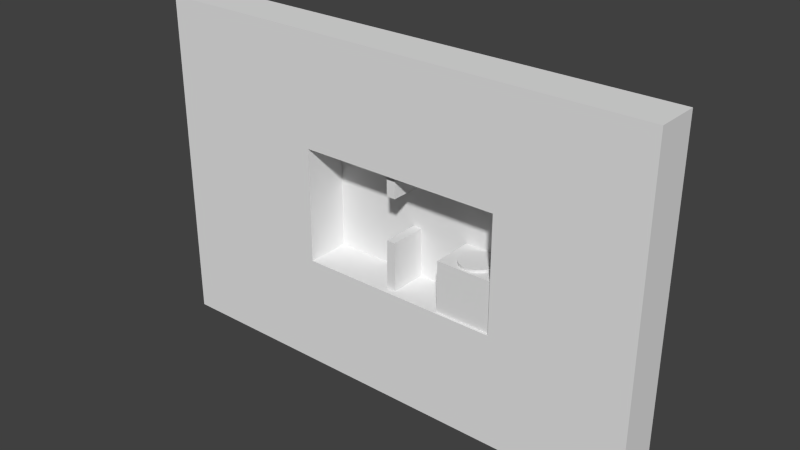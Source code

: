 # Source: 033.blend  (saved by Blender 2.59.0; exported with 4.5.12 LTS)
import bpy
from mathutils import Matrix  # noqa: F401  (used for matrix-valued properties, if any)

bpy.ops.wm.read_factory_settings(use_empty=True)
scene = bpy.context.scene
scene.name = 'Scene'

# ---- collections
col_collection_1 = bpy.data.collections.new('Collection 1'); scene.collection.children.link(col_collection_1)

# ---- materials (node trees are filled in below, after node groups)
mat_purplewalls = bpy.data.materials.new('PurpleWalls')
mat_purplewalls.alpha_threshold = 0.0
mat_purplewalls.use_transparent_shadow = False
mat_purplewalls.roughness = 0.5
mat_purplewalls.line_color = (0.0, 0.0, 0.0, 1.0)
mat_backwall = bpy.data.materials.new('BackWall')
mat_backwall.alpha_threshold = 0.0
mat_backwall.use_transparent_shadow = False
mat_backwall.roughness = 0.5
mat_backwall.line_color = (0.0, 0.0, 0.0, 1.0)

# ---- material node trees

# ---- world
world_world = bpy.data.worlds.new('World'); scene.world = world_world
world_world.color = (0.05088, 0.05088, 0.05088)
world_world.use_sun_shadow = False
world_world.sun_shadow_jitter_overblur = 0.0
world_world.cycles.sampling_method = 'MANUAL'
world_world.cycles.sample_map_resolution = 256

# ---- meshes
me_plane_006 = bpy.data.meshes.new('Plane.006')
me_plane_006.from_pydata([(0.58, 4.887e-07, -5.959), (0.0, -2.725e-07, -5.959), (0.0, -3.397e-07, -0.7078), (0.58, 4.215e-07, -0.7078)], [], [(0, 3, 2, 1)])
me_plane_006.use_remesh_preserve_volume = False
me_plane_006.use_remesh_preserve_attributes = False
me_plane_006.use_mirror_vertex_groups = False
me_plane_006.update()
me_cube_004 = bpy.data.meshes.new('Cube.004')
me_cube_004.from_pydata([(0.01528, 1.5, -2.936), (0.01528, -1.5, -2.936), (-0.5951, -1.5, -2.936), (-0.5951, 1.5, -2.936), (0.01528, 1.5, 2.351), (0.01528, -1.5, 2.351), (-0.5951, -1.5, 2.351), (-0.5951, 1.5, 2.351)], [], [(0, 1, 2, 3), (4, 7, 6, 5), (0, 4, 5, 1), (1, 5, 6, 2), (2, 6, 7, 3), (4, 0, 3, 7)])
_uv = me_cube_004.uv_layers.new(name='UVTex')
_uv.uv.foreach_set('vector', [0.1661, 0.3576, 0.1661, -0.1424, -0.5314, -0.1424, -0.5314, 0.3576, 0.1661, 0.3576, -0.5314, 0.3576, -0.5314, -0.1424, 0.1661, -0.1424, 0.3003, 0.3871, 0.3003, 0.8871, -0.1997, 0.8871, -0.1997, 0.3871, 0.1661, 0.3871, 0.1661, 0.8871, -0.5314, 0.8871, -0.5314, 0.3871, 0.4669, 0.3871, 0.4669, 0.8871, 0.9669, 0.8871, 0.9669, 0.3871, 0.1661, 0.2205, 0.1661, -0.2795, -0.5314, -0.2795, -0.5314, 0.2205])
me_cube_004.materials.append(mat_purplewalls)
me_cube_004.use_remesh_preserve_volume = False
me_cube_004.use_remesh_preserve_attributes = False
me_cube_004.use_mirror_vertex_groups = False
me_cube_004.update()
me_plane_003 = bpy.data.meshes.new('Plane.003')
me_plane_003.from_pydata([(4.857, 4.887e-07, -4.126), (0.0, -2.725e-07, -4.126), (0.0, -3.397e-07, -0.7078), (4.857, 4.215e-07, -0.7078)], [], [(0, 3, 2, 1)])
me_plane_003.use_remesh_preserve_volume = False
me_plane_003.use_remesh_preserve_attributes = False
me_plane_003.use_mirror_vertex_groups = False
me_plane_003.update()
me_cube_002 = bpy.data.meshes.new('Cube.002')
me_cube_002.from_pydata([(4.239, 1.5, -1.119), (4.239, -1.752, -1.119), (-0.5951, -1.752, -1.119), (-0.5951, 1.5, -1.119), (4.239, 1.5, 2.351), (4.239, -1.752, 2.351), (-0.5951, -1.752, 2.351), (-0.5951, 1.5, 2.351)], [], [(0, 1, 2, 3), (4, 7, 6, 5), (0, 4, 5, 1), (1, 5, 6, 2), (2, 6, 7, 3), (4, 0, 3, 7)])
_uv = me_cube_002.uv_layers.new(name='UVTex')
_uv.uv.foreach_set('vector', [0.1661, 0.3576, 0.1661, -0.1424, -0.5314, -0.1424, -0.5314, 0.3576, 0.1661, 0.3576, -0.5314, 0.3576, -0.5314, -0.1424, 0.1661, -0.1424, 0.3003, 0.3871, 0.3003, 0.8871, -0.1997, 0.8871, -0.1997, 0.3871, 0.1661, 0.3871, 0.1661, 0.8871, -0.5314, 0.8871, -0.5314, 0.3871, 0.4669, 0.3871, 0.4669, 0.8871, 0.9669, 0.8871, 0.9669, 0.3871, 0.1661, 0.2205, 0.1661, -0.2795, -0.5314, -0.2795, -0.5314, 0.2205])
me_cube_002.materials.append(mat_purplewalls)
me_cube_002.use_remesh_preserve_volume = False
me_cube_002.use_remesh_preserve_attributes = False
me_cube_002.use_mirror_vertex_groups = False
me_cube_002.update()
me_cube_001 = bpy.data.meshes.new('Cube.001')
me_cube_001.from_pydata([(0.01528, 1.5, -2.936), (0.01528, -1.5, -2.936), (-0.5951, -1.5, -2.936), (-0.5951, 1.5, -2.936), (0.01528, 1.5, 2.351), (0.01528, -1.5, 2.351), (-0.5951, -1.5, 2.351), (-0.5951, 1.5, 2.351)], [], [(0, 1, 2, 3), (4, 7, 6, 5), (0, 4, 5, 1), (1, 5, 6, 2), (2, 6, 7, 3), (4, 0, 3, 7)])
_uv = me_cube_001.uv_layers.new(name='UVTex')
_uv.uv.foreach_set('vector', [0.1661, 0.3576, 0.1661, -0.1424, -0.5314, -0.1424, -0.5314, 0.3576, 0.1661, 0.3576, -0.5314, 0.3576, -0.5314, -0.1424, 0.1661, -0.1424, 0.3003, 0.3871, 0.3003, 0.8871, -0.1997, 0.8871, -0.1997, 0.3871, 0.1661, 0.3871, 0.1661, 0.8871, -0.5314, 0.8871, -0.5314, 0.3871, 0.4669, 0.3871, 0.4669, 0.8871, 0.9669, 0.8871, 0.9669, 0.3871, 0.1661, 0.2205, 0.1661, -0.2795, -0.5314, -0.2795, -0.5314, 0.2205])
me_cube_001.materials.append(mat_purplewalls)
me_cube_001.use_remesh_preserve_volume = False
me_cube_001.use_remesh_preserve_attributes = False
me_cube_001.use_mirror_vertex_groups = False
me_cube_001.update()
me_cube = bpy.data.meshes.new('Cube')
me_cube.from_pydata([(6.977, 1.5, -3.937), (6.977, -1.5, -3.937), (-6.977, -1.5, -3.937), (-6.977, 1.5, -3.937), (6.977, 1.5, 3.937), (6.977, -1.5, 3.937), (-6.977, -1.5, 3.937), (-6.977, 1.5, 3.937), (16.35, -1.5, 3.937), (16.35, 1.5, 3.937), (16.35, -1.5, -3.937), (16.35, 1.5, -3.937), (-18.41, 1.5, 3.937), (-18.41, -1.5, 3.937), (-18.41, 1.5, -3.937), (-18.41, -1.5, -3.937), (-18.41, -1.5, 11.53), (-18.41, 1.5, 11.53), (16.35, 1.5, 11.53), (16.35, -1.5, 11.53), (-6.977, 1.5, 11.53), (-6.977, -1.5, 11.53), (6.977, -1.5, 11.53), (6.977, 1.5, 11.53), (-18.41, -1.5, -11.63), (-18.41, 1.5, -11.63), (16.35, 1.5, -11.63), (16.35, -1.5, -11.63), (-6.977, 1.5, -11.63), (-6.977, -1.5, -11.63), (6.977, -1.5, -11.63), (6.977, 1.5, -11.63)], [], [(0, 4, 9, 11), (5, 1, 10, 8), (11, 9, 8, 10), (7, 3, 14, 12), (2, 6, 13, 15), (15, 13, 12, 14), (12, 13, 16, 17), (13, 6, 21, 16), (7, 12, 17, 20), (8, 9, 18, 19), (5, 8, 19, 22), (9, 4, 23, 18), (4, 7, 20, 23), (6, 5, 22, 21), (23, 20, 21, 22), (23, 22, 19, 18), (21, 20, 17, 16), (15, 14, 25, 24), (2, 15, 24, 29), (14, 3, 28, 25), (11, 10, 27, 26), (10, 1, 30, 27), (0, 11, 26, 31), (3, 0, 31, 28), (1, 2, 29, 30), (31, 30, 29, 28), (30, 31, 26, 27), (28, 29, 24, 25), (2, 3, 7, 6), (0, 3, 2, 1), (0, 1, 5, 4), (5, 6, 7, 4)])
_uv = me_cube.uv_layers.new(name='UVTex')
_uv.uv.foreach_set('vector', [0.02344, 0.5474, 0.02344, 1.86, 1.586, 1.86, 1.586, 0.5474, 0.02344, 0.5264, 0.02344, -0.7859, 1.586, -0.7859, 1.586, 0.5264, 0.1015, 0.5474, 0.1015, 1.86, -0.3985, 1.86, -0.3985, 0.5474, 0.03109, 0.5264, 0.03109, -0.7859, -1.874, -0.7859, -1.874, 0.5264, 0.03109, 0.5474, 0.03109, 1.86, -1.874, 1.86, -1.874, 0.5474, 0.2682, 0.5474, 0.2682, 1.86, 0.7682, 1.86, 0.7682, 0.5474, 0.1015, 0.5264, -0.3985, 0.5264, -0.3985, 1.791, 0.1015, 1.791, 0.1259, 0.5264, 2.031, 0.5264, 2.031, 1.791, 0.1259, 1.791, 0.03109, 0.5264, -1.874, 0.5264, -1.874, 1.791, 0.03109, 1.791, 0.2682, 0.5264, 0.7682, 0.5264, 0.7682, 1.791, 0.2682, 1.791, 0.02344, 0.5264, 1.586, 0.5264, 1.586, 1.791, 0.02344, 1.791, 0.2527, 0.5264, -1.31, 0.5264, -1.31, 1.791, 0.2527, 1.791, 0.02344, 0.5264, -2.302, 0.5264, -2.302, 1.791, 0.02344, 1.791, 0.03109, 0.5264, 2.357, 0.5264, 2.357, 1.791, 0.03109, 1.791, 0.02344, 0.4413, -2.302, 0.4413, -2.302, -0.05875, 0.02344, -0.05875, 0.02344, 0.4413, 0.02344, -0.05875, 1.586, -0.05875, 1.586, 0.4412, 0.03109, 0.6079, 0.03109, 1.108, -1.874, 1.108, -1.874, 0.6079, 0.2682, 0.5474, 0.7682, 0.5474, 0.7682, -0.7348, 0.2682, -0.7348, 0.03109, 0.5474, -1.874, 0.5474, -1.874, -0.7348, 0.03109, -0.7348, 0.1259, 0.5474, 2.031, 0.5474, 2.031, -0.7348, 0.1259, -0.7348, 0.1015, 0.5474, -0.3985, 0.5474, -0.3985, -0.7348, 0.1015, -0.7348, 0.2527, 0.5474, -1.31, 0.5474, -1.31, -0.7348, 0.2527, -0.7348, 0.02344, 0.5474, 1.586, 0.5474, 1.586, -0.7348, 0.02344, -0.7348, 0.03109, 0.5474, 2.357, 0.5474, 2.357, -0.7348, 0.03109, -0.7348, 0.02344, 0.5474, -2.302, 0.5474, -2.302, -0.7348, 0.02344, -0.7348, 0.02344, 0.4413, 0.02344, -0.05875, -2.302, -0.05875, -2.302, 0.4413, 0.02344, 0.6079, 0.02344, 1.108, 1.586, 1.108, 1.586, 0.6079, 0.03109, 0.4413, 0.03109, -0.05875, -1.874, -0.05875, -1.874, 0.4413, 0.2682, 0.5474, 0.7682, 0.5474, 0.7682, 1.86, 0.2682, 1.86, 0.02344, 0.4413, -2.302, 0.4413, -2.302, -0.05875, 0.02344, -0.05875, 0.1015, 0.5474, -0.3985, 0.5474, -0.3985, 1.86, 0.1015, 1.86, 0.02344, 0.6079, -2.302, 0.6079, -2.302, 1.108, 0.02344, 1.108])
me_cube.materials.append(mat_purplewalls)
me_cube.use_remesh_preserve_volume = False
me_cube.use_remesh_preserve_attributes = False
me_cube.use_mirror_vertex_groups = False
me_cube.update()
me_plane_002 = bpy.data.meshes.new('Plane.002')
me_plane_002.from_pydata([(14.0, 4.887e-07, -1.0), (0.0, -2.725e-07, -1.0), (0.0, -3.397e-07, 0.0), (14.0, 4.215e-07, 0.0)], [], [(0, 3, 2, 1)])
me_plane_002.use_remesh_preserve_volume = False
me_plane_002.use_remesh_preserve_attributes = False
me_plane_002.use_mirror_vertex_groups = False
me_plane_002.update()
me_plane_001 = bpy.data.meshes.new('Plane.001')
me_plane_001.from_pydata([(1.0, 4.887e-07, -10.0), (0.0, -2.725e-07, -10.0), (0.0, -3.397e-07, 0.0), (1.0, 4.215e-07, 0.0)], [], [(0, 3, 2, 1)])
me_plane_001.use_remesh_preserve_volume = False
me_plane_001.use_remesh_preserve_attributes = False
me_plane_001.use_mirror_vertex_groups = False
me_plane_001.update()
me_plane = bpy.data.meshes.new('Plane')
me_plane.from_pydata([(7.5, 8.941e-08, 5.249), (7.5, -8.941e-08, -4.984), (-8.5, -8.941e-08, -4.984), (-8.5, 8.941e-08, 5.249)], [], [(0, 3, 2, 1)])
_uv = me_plane.uv_layers.new(name='UVTex')
_uv.uv.foreach_set('vector', [1.023, 1.186, 0.03741, 1.186, 0.03741, 0.38, 1.023, 0.38])
me_plane.materials.append(mat_backwall)
me_plane.use_remesh_preserve_volume = False
me_plane.use_remesh_preserve_attributes = False
me_plane.use_mirror_vertex_groups = False
me_plane.update()
me_plane_014 = bpy.data.meshes.new('Plane.014')
me_plane_014.from_pydata([(1.076, 4.887e-07, -10.0), (0.07575, -2.725e-07, -10.0), (0.07575, -3.397e-07, 0.0), (1.076, 4.215e-07, 0.0)], [], [(0, 3, 2, 1)])
me_plane_014.use_remesh_preserve_volume = False
me_plane_014.use_remesh_preserve_attributes = False
me_plane_014.use_mirror_vertex_groups = False
me_plane_014.update()
me_plane_013 = bpy.data.meshes.new('Plane.013')
me_plane_013.from_pydata([(14.0, 4.887e-07, -1.0), (0.0, -2.725e-07, -1.0), (0.0, -3.397e-07, 0.0), (14.0, 4.215e-07, 0.0)], [], [(0, 3, 2, 1)])
me_plane_013.use_remesh_preserve_volume = False
me_plane_013.use_remesh_preserve_attributes = False
me_plane_013.use_mirror_vertex_groups = False
me_plane_013.update()
me_plane_010 = bpy.data.meshes.new('Plane.010')
me_plane_010.from_pydata([(0.58, 4.887e-07, -5.959), (0.0, -2.725e-07, -5.959), (0.0, -3.397e-07, -0.7078), (0.58, 4.215e-07, -0.7078)], [], [(0, 3, 2, 1)])
me_plane_010.use_remesh_preserve_volume = False
me_plane_010.use_remesh_preserve_attributes = False
me_plane_010.use_mirror_vertex_groups = False
me_plane_010.update()
me_plane_005 = bpy.data.meshes.new('Plane.005')
me_plane_005.from_pydata([(6.458e-08, 1.19, -0.09587), (0.3079, 1.149, -0.09587), (0.5948, 1.03, -0.09587), (0.8411, 0.8411, -0.09587), (1.03, 0.5948, -0.09587), (1.149, 0.3079, -0.09587), (1.19, -6.071e-07, -0.09587), (1.149, -0.3079, -0.09587), (1.03, -0.5948, -0.09587), (0.8411, -0.8411, -0.09587), (0.5948, -1.03, -0.09587), (0.3079, -1.149, -0.09587), (6.458e-08, -1.19, -0.09587), (-0.3079, -1.149, -0.09587), (-0.5948, -1.03, -0.09587), (-0.8411, -0.8411, -0.09587), (-1.03, -0.5948, -0.09587), (-1.149, -0.3079, -0.09587), (-1.19, -1.25e-06, -0.09587), (-1.149, 0.3079, -0.09587), (-1.03, 0.5948, -0.09587), (-0.8411, 0.8411, -0.09587), (-0.5948, 1.03, -0.09587), (-0.3079, 1.149, -0.09587), (-1.09e-06, 1.19, 0.09587), (0.3079, 1.149, 0.09587), (0.5948, 1.03, 0.09587), (0.8411, 0.8411, 0.09587), (1.03, 0.5948, 0.09587), (1.149, 0.3079, 0.09587), (1.19, 5.726e-07, 0.09587), (1.149, -0.3079, 0.09587), (1.03, -0.5948, 0.09587), (0.8411, -0.8411, 0.09587), (0.5948, -1.03, 0.09587), (0.3079, -1.149, 0.09587), (-1.09e-06, -1.19, 0.09587), (-0.3079, -1.149, 0.09587), (-0.5948, -1.03, 0.09587), (-0.8411, -0.8411, 0.09587), (-1.03, -0.5948, 0.09587), (-1.149, -0.3079, 0.09587), (-1.19, 3.466e-06, 0.09587), (-1.149, 0.3079, 0.09587), (-1.03, 0.5948, 0.09587), (-0.8411, 0.8411, 0.09587), (-0.5948, 1.03, 0.09587), (-0.3079, 1.149, 0.09587), (6.458e-08, -6.979e-07, -0.09587), (4.461e-08, -7.258e-07, 0.09587)], [], [(48, 0, 1), (49, 25, 24), (48, 1, 2), (49, 26, 25), (48, 2, 3), (49, 27, 26), (48, 3, 4), (49, 28, 27), (48, 4, 5), (49, 29, 28), (48, 5, 6), (49, 30, 29), (48, 6, 7), (49, 31, 30), (48, 7, 8), (49, 32, 31), (48, 8, 9), (49, 33, 32), (48, 9, 10), (49, 34, 33), (48, 10, 11), (49, 35, 34), (48, 11, 12), (49, 36, 35), (48, 12, 13), (49, 37, 36), (48, 13, 14), (49, 38, 37), (48, 14, 15), (49, 39, 38), (48, 15, 16), (49, 40, 39), (48, 16, 17), (49, 41, 40), (48, 17, 18), (49, 42, 41), (48, 18, 19), (49, 43, 42), (48, 19, 20), (49, 44, 43), (48, 20, 21), (49, 45, 44), (48, 21, 22), (49, 46, 45), (48, 22, 23), (49, 47, 46), (23, 0, 48), (49, 24, 47), (0, 24, 25, 1), (1, 25, 26, 2), (2, 26, 27, 3), (3, 27, 28, 4), (4, 28, 29, 5), (5, 29, 30, 6), (6, 30, 31, 7), (7, 31, 32, 8), (8, 32, 33, 9), (9, 33, 34, 10), (10, 34, 35, 11), (11, 35, 36, 12), (12, 36, 37, 13), (13, 37, 38, 14), (14, 38, 39, 15), (15, 39, 40, 16), (16, 40, 41, 17), (17, 41, 42, 18), (18, 42, 43, 19), (19, 43, 44, 20), (20, 44, 45, 21), (21, 45, 46, 22), (22, 46, 47, 23), (24, 0, 23, 47)])
me_plane_005.use_remesh_preserve_volume = False
me_plane_005.use_remesh_preserve_attributes = False
me_plane_005.use_mirror_vertex_groups = False
me_plane_005.update()

# ---- objects
ob_plane_004 = bpy.data.objects.new('Plane.004', me_plane_006)
ob_cube_003 = bpy.data.objects.new('Cube.003', me_cube_004)
ob_empty_008 = bpy.data.objects.new('Empty.008', None)
ob_empty_007 = bpy.data.objects.new('Empty.007', None)
ob_empty_006 = bpy.data.objects.new('Empty.006', None)
ob_empty_005 = bpy.data.objects.new('Empty.005', None)
ob_empty_004 = bpy.data.objects.new('Empty.004', None)
ob_plane_003 = bpy.data.objects.new('Plane.003', me_plane_003)
ob_cube_002 = bpy.data.objects.new('Cube.002', me_cube_002)
ob_cube_001 = bpy.data.objects.new('Cube.001', me_cube_001)
ob_cube = bpy.data.objects.new('Cube', me_cube)
ob_empty_001 = bpy.data.objects.new('Empty.001', None)
ob_plane_001 = bpy.data.objects.new('Plane.001', me_plane_002)
ob_plane_008 = bpy.data.objects.new('Plane.008', me_plane_001)
ob_plane = bpy.data.objects.new('Plane', me_plane)
ob_plane_007 = bpy.data.objects.new('Plane.007', me_plane_014)
ob_plane_006 = bpy.data.objects.new('Plane.006', me_plane_013)
ob_plane_002 = bpy.data.objects.new('Plane.002', me_plane_010)
ob_plane_005 = bpy.data.objects.new('Plane.005', me_plane_005)
ob_empty_003 = bpy.data.objects.new('Empty.003', None)
ob_empty_002 = bpy.data.objects.new('Empty.002', None)
ob_empty = bpy.data.objects.new('Empty', None)

# ---- transforms, parenting, visibility, modifiers, constraints
ob_plane_004.location = (-0.9119, -0.00067, 8.418)
ob_plane_004.lineart.crease_threshold = 0.0
ob_cube_003.location = (-0.3273, 0.4305, 5.381)
ob_cube_003.lineart.crease_threshold = 0.0
ob_empty_008.location = (-2.314, -0.0006703, -0.09588)
ob_empty_008.rotation_euler = (0.0, 0.7854, 0.0)
ob_empty_008.scale = (1.0, 0.5, 0.5)
ob_empty_008.empty_image_offset = (0.0, 0.0)
ob_empty_008.lineart.crease_threshold = 0.0
ob_empty_007.location = (-5.036, -0.0006703, 2.473)
ob_empty_007.scale = (1.0, 0.5, 0.5)
ob_empty_007.empty_image_offset = (0.0, 0.0)
ob_empty_007.lineart.crease_threshold = 0.0
ob_empty_006.location = (-0.631, -0.0006703, 1.8)
ob_empty_006.scale = (0.5, 0.5, 0.5)
ob_empty_006.empty_image_offset = (0.0, 0.0)
ob_empty_006.lineart.crease_threshold = 0.0
ob_empty_005.location = (-0.631, -0.0006703, 0.9)
ob_empty_005.scale = (0.5, 0.5, 0.5)
ob_empty_005.empty_image_offset = (0.0, 0.0)
ob_empty_005.lineart.crease_threshold = 0.0
ob_empty_004.location = (-0.631, -0.0006703, 0.0)
ob_empty_004.scale = (0.5, 0.5, 0.5)
ob_empty_004.empty_image_offset = (0.0, 0.0)
ob_empty_004.lineart.crease_threshold = 0.0
ob_plane_003.location = (3.148, -0.00067, 0.2973)
ob_plane_003.lineart.crease_threshold = 0.0
ob_cube_002.location = (3.733, 0.4305, -2.74)
ob_cube_002.lineart.crease_threshold = 0.0
ob_cube_001.location = (-0.3273, 0.4305, -2.869)
ob_cube_001.lineart.crease_threshold = 0.0
ob_cube.location = (0.05454, -2.896e-07, 0.07376)
ob_cube.lineart.crease_threshold = 0.0
ob_empty_001.location = (5.976, -0.0006705, 1.402)
ob_empty_001.scale = (0.5, 0.5, 0.5)
ob_empty_001.empty_image_offset = (0.0, 0.0)
ob_empty_001.lineart.crease_threshold = 0.0
ob_plane_001.location = (-7.0, -0.00067, -3.879)
ob_plane_001.lineart.crease_threshold = 0.0
ob_plane_008.location = (7.067, -0.00067, 5.0)
ob_plane_008.lineart.crease_threshold = 0.0
ob_plane.location = (0.5, 1.5, -0.1755)
ob_plane.lineart.crease_threshold = 0.0
ob_plane_007.location = (-8.0, -0.00067, 5.0)
ob_plane_007.lineart.crease_threshold = 0.0
ob_plane_006.location = (-7.0, -0.00067, 5.03)
ob_plane_006.lineart.crease_threshold = 0.0
ob_plane_002.location = (-0.9119, -0.00067, 0.1684)
ob_plane_002.lineart.crease_threshold = 0.0
ob_plane_005.location = (5.086, -0.0006693, -0.3019)
ob_plane_005.rotation_euler = (-1.46e-07, 3.142, 0.0)
ob_plane_005.lineart.crease_threshold = 0.0
ob_empty_003.location = (4.17, -0.00067, 2.99)
ob_empty_003.scale = (0.5, 0.5, 0.5)
ob_empty_003.empty_image_offset = (0.0, 0.0)
ob_empty_003.lineart.crease_threshold = 0.0
ob_empty_002.location = (1.43, -0.0006703, 2.99)
ob_empty_002.scale = (0.5, 0.5, 0.5)
ob_empty_002.empty_image_offset = (0.0, 0.0)
ob_empty_002.lineart.crease_threshold = 0.0
ob_empty.location = (-5.617, -0.00067, -2.515)
ob_empty.scale = (0.5, 0.5, 0.5)
ob_empty.empty_image_offset = (0.0, 0.0)
ob_empty.lineart.crease_threshold = 0.0

# ---- collection membership
col_collection_1.objects.link(ob_plane_004)
col_collection_1.objects.link(ob_cube_003)
col_collection_1.objects.link(ob_empty_008)
col_collection_1.objects.link(ob_empty_007)
col_collection_1.objects.link(ob_empty_006)
col_collection_1.objects.link(ob_empty_005)
col_collection_1.objects.link(ob_empty_004)
col_collection_1.objects.link(ob_plane_003)
col_collection_1.objects.link(ob_cube_002)
col_collection_1.objects.link(ob_cube_001)
col_collection_1.objects.link(ob_cube)
col_collection_1.objects.link(ob_empty_001)
col_collection_1.objects.link(ob_plane_001)
col_collection_1.objects.link(ob_plane_008)
col_collection_1.objects.link(ob_plane)
col_collection_1.objects.link(ob_plane_007)
col_collection_1.objects.link(ob_plane_006)
col_collection_1.objects.link(ob_plane_002)
col_collection_1.objects.link(ob_plane_005)
col_collection_1.objects.link(ob_empty_003)
col_collection_1.objects.link(ob_empty_002)
col_collection_1.objects.link(ob_empty)

# ---- scene / render settings (as saved in the file)
scene.frame_start = 1; scene.frame_end = 250; scene.frame_set(2)
scene.render.engine = 'BLENDER_EEVEE_NEXT'
scene.render.image_settings.color_mode = 'RGB'
scene.render.image_settings.compression = 90
scene.render.resolution_percentage = 50
scene.render.dither_intensity = 0.0
scene.render.bake_margin = 2
scene.render.bake_bias = 0.0
scene.cycles.use_denoising = False
scene.cycles.samples = 10
scene.cycles.sampling_pattern = 'TABULATED_SOBOL'
scene.cycles.light_sampling_threshold = 0.0
scene.cycles.use_adaptive_sampling = False
scene.cycles.use_light_tree = False
scene.cycles.blur_glossy = 0.0
scene.cycles.volume_bounces = 1
scene.cycles.pixel_filter_type = 'GAUSSIAN'
scene.cycles.sample_clamp_indirect = 0.0
scene.view_settings.view_transform = 'Standard'
bpy.context.view_layer.update()

# ---- added for rendering (the .blend has no active camera and no usable light): camera, sun
cam_auto = bpy.data.cameras.new('AutoCamera')
cam_auto.lens = 50.0
cam_auto.sensor_width = 36.0
cam_auto.clip_end = 1000.0
ob_auto_camera = bpy.data.objects.new('AutoCamera', cam_auto)
scene.collection.objects.link(ob_auto_camera)
ob_auto_camera.location = (37.8016, -46.3146, 31.0416)
ob_auto_camera.rotation_euler = (1.09748, -7.21219e-08, 0.694738)
scene.camera = ob_auto_camera
light_auto_sun = bpy.data.lights.new('AutoSun', 'SUN')
light_auto_sun.energy = 3.0
light_auto_sun.angle = 0.0523599
ob_auto_sun = bpy.data.objects.new('AutoSun', light_auto_sun)
scene.collection.objects.link(ob_auto_sun)
ob_auto_sun.rotation_euler = (0.872665, 0.174533, 0.523599)
bpy.context.view_layer.update()
